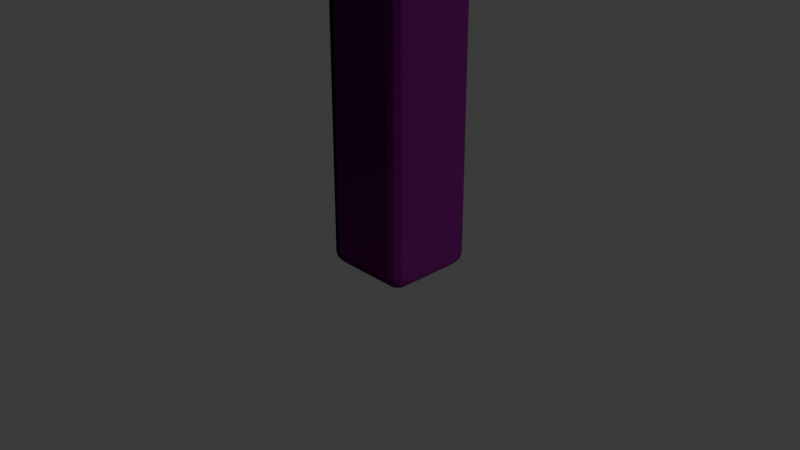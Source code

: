 # Source: Chair.blend  (saved by Blender 5.0.119; exported with 4.5.12 LTS)
import bpy
from mathutils import Matrix  # noqa: F401  (used for matrix-valued properties, if any)

bpy.ops.wm.read_factory_settings(use_empty=True)
scene = bpy.context.scene
scene.name = 'Scene'

# ---- collections
col_collection = bpy.data.collections.new('Collection'); scene.collection.children.link(col_collection)

# ---- images (referenced by path relative to the original .blend; pixels are not part of the script)
import os
ASSET_DIR = os.environ.get("B2B_ASSET_DIR", "")  # directory of the original .blend (textures are referenced by path, not embedded)
HERE = os.path.dirname(os.path.abspath(__file__))  # packed textures are extracted next to this script under _unpacked/

def load_image(name, relpath, width, height, colorspace="sRGB"):
    """Load a texture the original file referenced (path relative to the .blend, or extracted next to this script)."""
    p = next((c for c in (os.path.join(HERE, relpath), os.path.join(ASSET_DIR, relpath)) if relpath and os.path.exists(c)), "")
    if p:
        img = bpy.data.images.load(p, check_existing=True)
        img.name = name
    else:  # same state as the original file: an image datablock whose file is absent (Cycles renders it pink)
        img = bpy.data.images.new(name, width, height)
        img.source = "FILE"
        img.filepath = "//" + (relpath or name)
    img.colorspace_settings.name = colorspace
    return img
img_oak_wood_bare_albedo_png = load_image('oak-wood-bare_albedo.png', 'oak-wood-bare-bl/oak-wood-bare_albedo.png', 1024, 1024, 'sRGB')
img_oak_wood_bare_roughness_png = load_image('oak-wood-bare_roughness.png', 'oak-wood-bare-bl/oak-wood-bare_roughness.png', 1024, 1024, 'sRGB')
img_oak_wood_bare_normal_ogl_png = load_image('oak-wood-bare_normal-ogl.png', 'oak-wood-bare-bl/oak-wood-bare_normal-ogl.png', 1024, 1024, 'sRGB')
img_oak_wood_bare_metallic_png = load_image('oak-wood-bare_metallic.png', 'oak-wood-bare-bl/oak-wood-bare_metallic.png', 1024, 1024, 'sRGB')
img_oak_wood_bare_height_png = load_image('oak-wood-bare_height.png', 'oak-wood-bare-bl/oak-wood-bare_height.png', 1024, 1024, 'sRGB')

# ---- materials (node trees are filled in below, after node groups)
mat_hi = bpy.data.materials.new('hi')

# ---- material node trees
mat_hi.use_nodes = True; mat_hi.node_tree.nodes.clear()
_N = mat_hi.node_tree.nodes; _L = mat_hi.node_tree.links
n0 = _N.new('ShaderNodeBsdfPrincipled'); n0.name = 'Principled BSDF'; n0.location = (-177, 100)
n1 = _N.new('ShaderNodeOutputMaterial'); n1.name = 'Material Output'; n1.location = (200, 100)
n2 = _N.new('ShaderNodeTexImage'); n2.name = 'Image Texture'; n2.location = (-716, 178)
n2.image = img_oak_wood_bare_albedo_png
n3 = _N.new('ShaderNodeTexImage'); n3.name = 'Image Texture.001'; n3.location = (-941, -141)
n3.image = img_oak_wood_bare_roughness_png
n4 = _N.new('ShaderNodeTexImage'); n4.name = 'Image Texture.002'; n4.location = (-544, -147)
n4.image = img_oak_wood_bare_normal_ogl_png
n5 = _N.new('ShaderNodeTexImage'); n5.name = 'Image Texture.003'; n5.location = (-449, 436)
n5.image = img_oak_wood_bare_metallic_png
n6 = _N.new('ShaderNodeTexImage'); n6.name = 'Image Texture.004'; n6.location = (-132, 566)
n6.image = img_oak_wood_bare_height_png
_L.new(n0.outputs[0], n1.inputs[0])
_L.new(n2.outputs[0], n0.inputs[0])
_L.new(n3.outputs[0], n0.inputs[2])
_L.new(n4.outputs[0], n0.inputs[5])
_L.new(n5.outputs[0], n0.inputs[1])
_L.new(n6.outputs[0], n1.inputs[2])
n1.is_active_output = True

# ---- world
world_world = bpy.data.worlds.new('World'); scene.world = world_world
world_world.use_nodes = True; world_world.node_tree.nodes.clear()
_N = world_world.node_tree.nodes; _L = world_world.node_tree.links
n0 = _N.new('ShaderNodeOutputWorld'); n0.name = 'World Output'; n0.location = (200, 100)
n1 = _N.new('ShaderNodeBackground'); n1.name = 'Background'; n1.location = (-200, 100)
n1.inputs[0].default_value = (0.05088, 0.05088, 0.05088, 1.0)
_L.new(n1.outputs[0], n0.inputs[0])
n0.is_active_output = True
world_world.color = (0.05088, 0.05088, 0.05088)
world_world.sun_shadow_jitter_overblur = 0.0

# ---- cameras
cam_camera = bpy.data.cameras.new('Camera')
cam_camera.clip_end = 100.0
cam_camera.ortho_scale = 7.314

# ---- lights
light_sun = bpy.data.lights.new('Sun', 'SUN')
light_sun.energy = 2.54

# ---- meshes
me_cube_011 = bpy.data.meshes.new('Cube.011')
me_cube_011.from_pydata([(-5.672, -5.0, -0.4122), (-5.672, -5.0, 0.4122), (-5.672, 5.0, -0.4122), (-5.672, 5.0, 0.4122), (5.808, -5.0, -0.4122), (5.808, -5.0, 0.4122), (5.808, 5.0, -0.4122), (5.808, 5.0, 0.4122), (3.722, 3.721, -11.2), (3.722, 3.721, -0.3824), (3.722, 4.651, -11.2), (3.722, 4.651, -0.3824), (4.652, 3.721, -11.2), (4.652, 3.721, -0.3824), (4.652, 4.651, -11.2), (4.652, 4.651, -0.3824), (3.722, -4.652, -11.2), (3.722, -4.652, -0.3824), (3.722, -3.721, -11.2), (3.722, -3.721, -0.3824), (4.652, -4.652, -11.2), (4.652, -4.652, -0.3824), (4.652, -3.721, -11.2), (4.652, -3.721, -0.3824), (-4.651, -4.652, -11.2), (-4.651, -4.652, -0.3824), (-4.651, -3.721, -11.2), (-4.651, -3.721, -0.3824), (-3.721, -4.652, -11.2), (-3.721, -4.652, -0.3824), (-3.721, -3.721, -11.2), (-3.721, -3.721, -0.3824), (-3.766, -3.959, -5.525), (-3.766, -3.959, -4.594), (3.963, -3.959, -5.525), (3.963, -3.959, -4.594), (-3.766, -4.317, -5.525), (-3.766, -4.317, -4.594), (3.963, -4.317, -5.525), (3.963, -4.317, -4.594), (-4.651, 3.721, -11.2), (-4.651, 3.721, -0.3824), (-4.651, 4.651, -11.2), (-4.651, 4.651, -0.3824), (-3.721, 3.721, -11.2), (-3.721, 3.721, -0.3824), (-3.721, 4.651, -11.2), (-3.721, 4.651, -0.3824), (-3.766, 4.391, -5.525), (-3.766, 4.391, -4.594), (3.963, 4.391, -5.525), (3.963, 4.391, -4.594), (-3.766, 4.033, -5.525), (-3.766, 4.033, -4.594), (3.963, 4.033, -5.525), (3.963, 4.033, -4.594), (-5.552, -4.981, 0.01487), (-7.354, -4.981, 12.77), (-5.552, -4.051, 0.01487), (-7.354, -4.051, 12.77), (-4.631, -4.981, 0.145), (-6.433, -4.981, 12.9), (-4.631, -4.051, 0.145), (-6.433, -4.051, 12.9), (-5.552, 4.056, 0.01487), (-7.354, 4.056, 12.77), (-5.552, 4.986, 0.01487), (-7.354, 4.986, 12.77), (-4.631, 4.056, 0.145), (-6.433, 4.056, 12.9), (-4.631, 4.986, 0.145), (-6.433, 4.986, 12.9), (-5.778, -4.12, 4.286), (-5.908, -4.12, 5.207), (-5.778, 4.31, 4.286), (-5.908, 4.31, 5.207), (-5.516, -4.12, 4.323), (-5.646, -4.12, 5.244), (-5.516, 4.31, 4.323), (-5.646, 4.31, 5.244), (-5.778, 0.09504, 4.286), (-5.908, 0.09504, 5.559), (-5.516, 0.09504, 4.323), (-5.646, 0.09504, 5.596), (-5.778, -2.002, 4.286), (-5.646, -2.002, 5.487), (-5.908, -2.002, 5.45), (-5.516, -2.002, 4.323), (-5.908, 2.202, 5.449), (-5.516, 2.202, 4.323), (-5.778, 2.202, 4.286), (-5.646, 2.202, 5.486), (-6.622, -4.12, 10.28), (-6.898, -4.12, 12.22), (-6.622, 4.15, 10.28), (-6.898, 4.15, 12.22), (-6.36, -4.12, 10.31), (-6.636, -4.12, 12.26), (-6.36, 4.15, 10.31), (-6.636, 4.15, 12.26), (-6.622, 0.01538, 10.28), (-7.055, 0.01538, 13.34), (-6.36, 0.01538, 10.31), (-6.793, 0.01538, 13.38), (-6.809, -4.12, 11.6), (-6.809, 4.15, 11.6), (-6.547, 4.15, 11.63), (-6.547, -4.12, 11.63), (-6.547, 0.01538, 11.63), (-6.809, 0.01538, 11.6), (-6.622, -2.052, 10.28), (-6.749, -2.052, 13.07), (-7.011, -2.052, 13.03), (-6.36, -2.052, 10.31), (-6.809, -2.052, 11.6), (-6.547, -2.052, 11.63), (-7.011, 2.083, 13.03), (-6.36, 2.083, 10.31), (-6.622, 2.083, 10.28), (-6.749, 2.083, 13.07), (-6.547, 2.083, 11.63), (-6.809, 2.083, 11.6), (-6.622, 1.049, 10.28), (-6.774, 1.049, 13.24), (-6.547, 1.049, 11.63), (-7.036, 1.049, 13.21), (-6.36, 1.049, 10.31), (-6.809, 1.049, 11.6), (-7.036, -1.018, 13.21), (-6.36, -1.018, 10.31), (-6.809, -1.018, 11.6), (-6.622, -1.018, 10.28), (-6.774, -1.018, 13.24), (-6.547, -1.018, 11.63), (-6.622, -3.086, 10.28), (-6.709, -3.086, 12.78), (-6.547, -3.086, 11.63), (-6.971, -3.086, 12.74), (-6.36, -3.086, 10.31), (-6.809, -3.086, 11.6), (-6.971, 3.117, 12.74), (-6.36, 3.117, 10.31), (-6.809, 3.117, 11.6), (-6.622, 3.117, 10.28), (-6.709, 3.117, 12.78), (-6.547, 3.117, 11.63), (-6.211, -4.12, 7.365), (-6.341, -4.12, 8.286), (-6.211, 4.31, 7.365), (-6.341, 4.31, 8.286), (-5.949, -4.12, 7.402), (-6.079, -4.12, 8.323), (-5.949, 4.31, 7.402), (-6.079, 4.31, 8.323), (-6.211, 0.09504, 7.365), (-6.341, 0.09504, 8.638), (-5.949, 0.09504, 7.402), (-6.079, 0.09504, 8.675), (-6.211, -2.002, 7.365), (-6.079, -2.002, 8.566), (-6.341, -2.002, 8.529), (-5.949, -2.002, 7.402), (-6.341, 2.202, 8.528), (-5.949, 2.202, 7.402), (-6.211, 2.202, 7.365), (-6.079, 2.202, 8.565)], [], [(0, 1, 3, 2), (2, 3, 7, 6), (6, 7, 5, 4), (4, 5, 1, 0), (2, 6, 4, 0), (7, 3, 1, 5), (8, 9, 11, 10), (10, 11, 15, 14), (14, 15, 13, 12), (12, 13, 9, 8), (10, 14, 12, 8), (16, 17, 19, 18), (18, 19, 23, 22), (22, 23, 21, 20), (20, 21, 17, 16), (18, 22, 20, 16), (24, 25, 27, 26), (26, 27, 31, 30), (30, 31, 29, 28), (28, 29, 25, 24), (26, 30, 28, 24), (32, 33, 35, 34), (34, 35, 39, 38), (38, 39, 37, 36), (36, 37, 33, 32), (34, 38, 36, 32), (39, 35, 33, 37), (40, 41, 43, 42), (42, 43, 47, 46), (46, 47, 45, 44), (44, 45, 41, 40), (42, 46, 44, 40), (48, 49, 51, 50), (50, 51, 55, 54), (54, 55, 53, 52), (52, 53, 49, 48), (50, 54, 52, 48), (55, 51, 49, 53), (56, 57, 59, 58), (58, 59, 63, 62), (62, 63, 61, 60), (60, 61, 57, 56), (58, 62, 60, 56), (63, 59, 57, 61), (64, 65, 67, 66), (66, 67, 71, 70), (70, 71, 69, 68), (68, 69, 65, 64), (66, 70, 68, 64), (71, 67, 65, 69), (90, 88, 75, 74), (74, 75, 79, 78), (87, 85, 77, 76), (76, 77, 73, 72), (84, 87, 76, 72), (85, 86, 73, 77), (91, 88, 81, 83), (90, 89, 82, 80), (89, 91, 83, 82), (84, 86, 81, 80), (72, 73, 86, 84), (83, 81, 86, 85), (80, 82, 87, 84), (82, 83, 85, 87), (78, 79, 91, 89), (74, 78, 89, 90), (79, 75, 88, 91), (80, 81, 88, 90), (142, 140, 95, 105), (105, 95, 99, 106), (136, 135, 97, 107), (107, 97, 93, 104), (134, 138, 96, 92), (135, 137, 93, 97), (123, 125, 101, 103), (122, 126, 102, 100), (124, 123, 103, 108), (130, 128, 101, 109), (131, 130, 109, 100), (126, 124, 108, 102), (96, 107, 104, 92), (138, 136, 107, 96), (94, 105, 106, 98), (143, 142, 105, 94), (129, 133, 115, 113), (134, 139, 114, 110), (139, 137, 112, 114), (132, 128, 112, 111), (131, 129, 113, 110), (133, 132, 111, 115), (122, 127, 121, 118), (141, 145, 120, 117), (145, 144, 119, 120), (143, 141, 117, 118), (144, 140, 116, 119), (127, 125, 116, 121), (109, 101, 125, 127), (100, 109, 127, 122), (117, 120, 124, 126), (120, 119, 123, 124), (118, 117, 126, 122), (119, 116, 125, 123), (108, 103, 132, 133), (100, 102, 129, 131), (103, 101, 128, 132), (102, 108, 133, 129), (110, 114, 130, 131), (114, 112, 128, 130), (104, 93, 137, 139), (92, 104, 139, 134), (113, 115, 136, 138), (111, 112, 137, 135), (110, 113, 138, 134), (115, 111, 135, 136), (99, 95, 140, 144), (94, 98, 141, 143), (106, 99, 144, 145), (98, 106, 145, 141), (118, 121, 142, 143), (121, 116, 140, 142), (164, 162, 149, 148), (148, 149, 153, 152), (161, 159, 151, 150), (150, 151, 147, 146), (158, 161, 150, 146), (159, 160, 147, 151), (165, 162, 155, 157), (164, 163, 156, 154), (163, 165, 157, 156), (158, 160, 155, 154), (146, 147, 160, 158), (157, 155, 160, 159), (154, 156, 161, 158), (156, 157, 159, 161), (152, 153, 165, 163), (148, 152, 163, 164), (153, 149, 162, 165), (154, 155, 162, 164)])
_uv = me_cube_011.uv_layers.new(name='UVMap')
_uv.uv.foreach_set('vector', [0.9717, 0.3713, 1.0, 0.3713, 1.0, 0.7164, 0.9717, 0.7164, 0.9433, 0.7675, 0.9148, 0.7675, 0.9148, 0.3713, 0.9433, 0.3713, 0.9469, -7.97e-09, 0.9752, -6.734e-09, 0.9752, 0.3451, 0.9469, 0.3451, 0.9717, 0.7675, 0.9433, 0.7675, 0.9433, 0.3713, 0.9717, 0.3713, 0.0, 0.3941, 0.0, 0.0, 0.3451, 0.0, 0.3451, 0.3941, 0.6901, 1.925e-08, 0.6901, 0.3933, 0.3451, 0.3933, 0.3451, 5.06e-08, 0.8185, 0.7427, 0.8185, 0.3713, 0.8506, 0.3713, 0.8506, 0.7427, 0.1765, 0.7675, 0.1765, 0.3941, 0.2086, 0.3941, 0.2086, 0.7675, 0.7864, 0.8158, 0.7864, 0.4445, 0.8185, 0.4445, 0.8185, 0.8158, 0.2086, 0.7675, 0.2086, 0.3941, 0.2407, 0.3941, 0.2407, 0.7675, 0.05931, 0.7492, 0.02737, 0.7492, 0.02737, 0.7171, 0.05931, 0.7171, 0.8827, 0.3713, 0.8827, 1.028e-08, 0.9148, 1.44e-08, 0.9148, 0.3713, 0.2407, 0.7675, 0.2407, 0.3941, 0.2728, 0.3941, 0.2728, 0.7675, 0.8506, 0.7427, 0.8506, 0.3713, 0.8827, 0.3713, 0.8827, 0.7427, 0.2728, 0.7675, 0.2728, 0.3941, 0.3049, 0.3941, 0.3049, 0.7675, 0.09124, 0.7492, 0.05931, 0.7492, 0.05931, 0.7171, 0.09124, 0.7171, 0.8185, 0.3713, 0.8185, 2.057e-09, 0.8506, 6.17e-09, 0.8506, 0.3713, 0.3049, 0.7675, 0.3049, 0.3941, 0.337, 0.3941, 0.337, 0.7675, 0.8506, 0.3713, 0.8506, 1.851e-08, 0.8827, 1.337e-08, 0.8827, 0.3713, 0.6901, 0.8178, 0.6901, 0.4445, 0.7222, 0.4445, 0.7222, 0.8178, 0.1232, 0.7492, 0.09124, 0.7492, 0.09124, 0.7171, 0.1232, 0.7171, 0.3772, 0.9454, 0.3451, 0.9454, 0.3451, 0.6787, 0.3772, 0.6787, 0.06441, 0.7811, 0.06441, 0.7492, 0.07676, 0.7492, 0.07676, 0.7811, 0.4093, 0.9454, 0.3772, 0.9454, 0.3772, 0.6787, 0.4093, 0.6787, 0.03972, 0.7811, 0.03972, 0.7492, 0.05206, 0.7492, 0.05206, 0.7811, 0.4735, 0.6787, 0.4858, 0.6787, 0.4858, 0.944, 0.4735, 0.944, 0.4982, 0.6787, 0.5105, 0.6787, 0.5105, 0.9435, 0.4982, 0.9435, 0.9148, 0.3713, 0.9148, 6.17e-09, 0.9469, 1.028e-08, 0.9469, 0.3713, 0.7222, 0.8178, 0.7222, 0.4445, 0.7543, 0.4445, 0.7543, 0.8178, 0.8827, 0.7427, 0.8827, 0.3713, 0.9148, 0.3713, 0.9148, 0.7427, 0.7543, 0.8178, 0.7543, 0.4445, 0.7864, 0.4445, 0.7864, 0.8178, 0.1556, 0.7492, 0.1236, 0.7492, 0.1236, 0.7171, 0.1556, 0.7171, 0.4414, 0.9454, 0.4093, 0.9454, 0.4093, 0.6787, 0.4414, 0.6787, 0.02737, 0.7811, 0.02737, 0.7492, 0.03972, 0.7492, 0.03972, 0.7811, 0.4735, 0.9454, 0.4414, 0.9454, 0.4414, 0.6787, 0.4735, 0.6787, 0.05206, 0.7811, 0.05206, 0.7492, 0.06441, 0.7492, 0.06441, 0.7811, 0.4858, 0.6787, 0.4982, 0.6787, 0.4982, 0.944, 0.4858, 0.944, 0.5105, 0.6787, 0.5228, 0.6787, 0.5228, 0.9435, 0.5105, 0.9435, 0.5586, 0.8375, 0.5586, 0.3933, 0.5907, 0.3933, 0.5907, 0.8375, 0.6901, 0.4445, 0.6901, -9.423e-09, 0.7222, 2.128e-08, 0.7222, 0.4445, 0.6549, 0.8375, 0.6549, 0.3933, 0.687, 0.3933, 0.687, 0.8375, 0.7543, 0.4445, 0.7543, 1.469e-08, 0.7864, -1.902e-08, 0.7864, 0.4445, 0.1236, 0.7171, 0.09156, 0.7171, 0.09156, 0.685, 0.1236, 0.685, 0.05946, 0.7171, 0.02737, 0.7171, 0.02737, 0.685, 0.05946, 0.685, 0.5907, 0.8375, 0.5907, 0.3933, 0.6228, 0.3933, 0.6228, 0.8375, 0.7222, 0.4445, 0.7222, -1.36e-08, 0.7543, 1.711e-08, 0.7543, 0.4445, 0.6228, 0.8375, 0.6228, 0.3933, 0.6549, 0.3933, 0.6549, 0.8375, 0.7864, 0.4445, 0.7864, 6.662e-09, 0.8185, -2.705e-08, 0.8185, 0.4445, 0.1557, 0.7171, 0.1236, 0.7171, 0.1236, 0.685, 0.1557, 0.685, 0.09156, 0.7171, 0.05946, 0.7171, 0.05946, 0.685, 0.09156, 0.685, 0.08827, 0.6123, 0.1286, 0.6123, 0.1204, 0.685, 0.08827, 0.685, 0.09502, 0.7813, 0.09502, 0.7492, 0.1042, 0.7492, 0.1042, 0.7813, 0.08827, 0.4672, 0.04788, 0.4672, 0.05619, 0.3941, 0.08827, 0.3941, 0.1042, 0.7813, 0.1042, 0.7492, 0.1133, 0.7492, 0.1133, 0.7813, 0.009124, 0.758, 2.504e-08, 0.758, 3.055e-08, 0.685, 0.009124, 0.685, 0.533, 0.7517, 0.5238, 0.7517, 0.5228, 0.6787, 0.532, 0.6787, 0.533, 0.8968, 0.5238, 0.8968, 0.5243, 0.8241, 0.5334, 0.8241, 0.009123, 0.9031, 1.409e-08, 0.9031, 1.958e-08, 0.8304, 0.009123, 0.8304, 0.08827, 0.6123, 0.0479, 0.6123, 0.04414, 0.5396, 0.08827, 0.5396, 0.08827, 0.4672, 0.1287, 0.4672, 0.1324, 0.5396, 0.08827, 0.5396, 0.08827, 0.3941, 0.1204, 0.3941, 0.1287, 0.4672, 0.08827, 0.4672, 0.5334, 0.8241, 0.5243, 0.8241, 0.5238, 0.7517, 0.533, 0.7517, 0.009123, 0.8304, 1.958e-08, 0.8304, 2.504e-08, 0.758, 0.009124, 0.758, 0.08827, 0.5396, 0.04414, 0.5396, 0.04788, 0.4672, 0.08827, 0.4672, 0.08827, 0.685, 0.05619, 0.685, 0.0479, 0.6123, 0.08827, 0.6123, 0.009123, 0.9758, 8.595e-09, 0.9758, 1.409e-08, 0.9031, 0.009123, 0.9031, 0.532, 0.9695, 0.5228, 0.9695, 0.5238, 0.8968, 0.533, 0.8968, 0.08827, 0.5396, 0.1324, 0.5396, 0.1286, 0.6123, 0.08827, 0.6123, 0.391, 0.643, 0.431, 0.643, 0.4129, 0.6787, 0.391, 0.6787, 0.1557, 0.7068, 0.1557, 0.685, 0.1648, 0.685, 0.1649, 0.7068, 0.4978, 0.643, 0.5378, 0.643, 0.5197, 0.6787, 0.4978, 0.6787, 0.1649, 0.7068, 0.1649, 0.685, 0.174, 0.685, 0.174, 0.7068, 0.02737, 0.7207, 0.01825, 0.7207, 0.01825, 0.685, 0.02737, 0.685, 0.5535, 0.7143, 0.5444, 0.7143, 0.5448, 0.6787, 0.5539, 0.6787, 0.5532, 0.857, 0.5441, 0.857, 0.544, 0.8213, 0.5531, 0.8213, 0.02737, 0.8633, 0.01825, 0.8633, 0.01825, 0.8277, 0.02737, 0.8277, 0.4978, 0.5003, 0.5539, 0.5003, 0.5586, 0.536, 0.4978, 0.536, 0.391, 0.5003, 0.4471, 0.5003, 0.4518, 0.536, 0.391, 0.536, 0.3451, 0.5003, 0.391, 0.5003, 0.391, 0.536, 0.3451, 0.536, 0.4518, 0.5003, 0.4978, 0.5003, 0.4978, 0.536, 0.4518, 0.536, 0.1649, 0.7528, 0.1649, 0.7068, 0.174, 0.7068, 0.174, 0.7528, 0.4518, 0.643, 0.4978, 0.643, 0.4978, 0.6787, 0.4518, 0.6787, 0.1557, 0.7528, 0.1557, 0.7068, 0.1649, 0.7068, 0.1648, 0.7528, 0.3451, 0.643, 0.391, 0.643, 0.391, 0.6787, 0.3451, 0.6787, 0.4518, 0.5716, 0.4978, 0.5716, 0.4978, 0.6073, 0.4518, 0.6073, 0.3451, 0.429, 0.391, 0.429, 0.391, 0.4646, 0.3451, 0.4646, 0.391, 0.429, 0.431, 0.429, 0.441, 0.4646, 0.391, 0.4646, 0.5532, 0.7857, 0.5441, 0.7857, 0.5442, 0.75, 0.5533, 0.75, 0.02737, 0.792, 0.01825, 0.792, 0.01825, 0.7563, 0.02737, 0.7563, 0.4978, 0.5716, 0.5539, 0.5716, 0.5478, 0.6073, 0.4978, 0.6073, 0.3451, 0.5716, 0.391, 0.5716, 0.391, 0.6073, 0.3451, 0.6073, 0.4518, 0.429, 0.4978, 0.429, 0.4978, 0.4646, 0.4518, 0.4646, 0.4978, 0.429, 0.5378, 0.429, 0.5478, 0.4646, 0.4978, 0.4646, 0.02737, 0.9347, 0.01825, 0.9347, 0.01825, 0.899, 0.02737, 0.899, 0.5535, 0.9283, 0.5444, 0.9283, 0.5442, 0.8927, 0.5533, 0.8927, 0.391, 0.5716, 0.4471, 0.5716, 0.441, 0.6073, 0.391, 0.6073, 0.391, 0.536, 0.4518, 0.536, 0.4471, 0.5716, 0.391, 0.5716, 0.3451, 0.536, 0.391, 0.536, 0.391, 0.5716, 0.3451, 0.5716, 0.4518, 0.4646, 0.4978, 0.4646, 0.4978, 0.5003, 0.4518, 0.5003, 0.4978, 0.4646, 0.5478, 0.4646, 0.5539, 0.5003, 0.4978, 0.5003, 0.02737, 0.899, 0.01825, 0.899, 0.01825, 0.8633, 0.02737, 0.8633, 0.5533, 0.8927, 0.5442, 0.8927, 0.5441, 0.857, 0.5532, 0.857, 0.4978, 0.536, 0.5586, 0.536, 0.5539, 0.5716, 0.4978, 0.5716, 0.02737, 0.8277, 0.01825, 0.8277, 0.01825, 0.792, 0.02737, 0.792, 0.5531, 0.8213, 0.544, 0.8213, 0.5441, 0.7857, 0.5532, 0.7857, 0.4518, 0.536, 0.4978, 0.536, 0.4978, 0.5716, 0.4518, 0.5716, 0.3451, 0.4646, 0.391, 0.4646, 0.391, 0.5003, 0.3451, 0.5003, 0.391, 0.4646, 0.441, 0.4646, 0.4471, 0.5003, 0.391, 0.5003, 0.391, 0.3933, 0.4129, 0.3933, 0.431, 0.429, 0.391, 0.429, 0.3451, 0.3933, 0.391, 0.3933, 0.391, 0.429, 0.3451, 0.429, 0.4518, 0.6073, 0.4978, 0.6073, 0.4978, 0.643, 0.4518, 0.643, 0.5533, 0.75, 0.5442, 0.75, 0.5444, 0.7143, 0.5535, 0.7143, 0.02737, 0.7563, 0.01825, 0.7563, 0.01825, 0.7207, 0.02737, 0.7207, 0.4978, 0.6073, 0.5478, 0.6073, 0.5378, 0.643, 0.4978, 0.643, 0.5539, 0.964, 0.5448, 0.964, 0.5444, 0.9283, 0.5535, 0.9283, 0.02737, 0.9703, 0.01825, 0.9703, 0.01825, 0.9347, 0.02737, 0.9347, 0.4978, 0.3933, 0.5197, 0.3933, 0.5378, 0.429, 0.4978, 0.429, 0.4518, 0.3933, 0.4978, 0.3933, 0.4978, 0.429, 0.4518, 0.429, 0.3451, 0.6073, 0.391, 0.6073, 0.391, 0.643, 0.3451, 0.643, 0.391, 0.6073, 0.441, 0.6073, 0.431, 0.643, 0.391, 0.643, 0.1324, 0.6123, 0.1728, 0.6123, 0.1645, 0.685, 0.1324, 0.685, 0.07676, 0.7813, 0.07676, 0.7492, 0.08589, 0.7492, 0.08589, 0.7813, 2.261e-08, 0.6119, 0.0404, 0.6119, 0.03208, 0.685, 1.942e-08, 0.685, 0.08589, 0.7813, 0.08589, 0.7492, 0.09502, 0.7492, 0.09502, 0.7813, 0.01825, 0.758, 0.009124, 0.758, 0.009124, 0.685, 0.01825, 0.685, 0.5435, 0.7517, 0.5344, 0.7517, 0.5334, 0.6787, 0.5425, 0.6787, 0.5435, 0.8968, 0.5344, 0.8968, 0.5349, 0.8241, 0.544, 0.8241, 0.01825, 0.9031, 0.009124, 0.9031, 0.009124, 0.8304, 0.01825, 0.8304, 1.25e-08, 0.4668, 0.04037, 0.4668, 0.04414, 0.5396, 9.323e-09, 0.5396, 0.1324, 0.4672, 0.1728, 0.4672, 0.1765, 0.5396, 0.1324, 0.5396, 0.1324, 0.3941, 0.1645, 0.3941, 0.1728, 0.4672, 0.1324, 0.4672, 0.544, 0.8241, 0.5349, 0.8241, 0.5344, 0.7517, 0.5435, 0.7517, 0.01825, 0.8304, 0.009124, 0.8304, 0.009124, 0.758, 0.01825, 0.758, 9.323e-09, 0.5396, 0.04414, 0.5396, 0.0404, 0.6119, 2.261e-08, 0.6119, -7.739e-10, 0.3941, 0.03208, 0.3941, 0.04037, 0.4668, 1.25e-08, 0.4668, 0.01825, 0.9758, 0.009124, 0.9758, 0.009124, 0.9031, 0.01825, 0.9031, 0.5425, 0.9695, 0.5334, 0.9695, 0.5344, 0.8968, 0.5435, 0.8968, 0.1324, 0.5396, 0.1765, 0.5396, 0.1728, 0.6123, 0.1324, 0.6123])
me_cube_011.materials.append(mat_hi)
me_cube_011.update()

# ---- objects
ob_sun = bpy.data.objects.new('Sun', light_sun)
ob_camera = bpy.data.objects.new('Camera', cam_camera)
ob_chair = bpy.data.objects.new('Chair', me_cube_011)

# ---- transforms, parenting, visibility, modifiers, constraints
ob_sun.location = (-0.2844, -15.87, 9.52)
ob_sun.rotation_euler = (-0.4132, -0.393, 0.08849)
ob_camera.location = (7.359, -6.926, 4.958)
ob_camera.rotation_euler = (1.109, 0.0, 0.8149)
ob_camera.lock_rotations_4d = False
ob_camera.empty_display_type = 'ARROWS'
ob_camera.color = (0.0, 0.0, 0.0, 0.0)
ob_camera.display_type = 'WIRE'
ob_camera.lineart.crease_threshold = 0.0
ob_chair.location = (4.499, -4.5, 11.54)
ob_chair.scale = (1.075, 1.075, 1.075)
_m = ob_chair.modifiers.new('Bevel', 'BEVEL')
_m.width = 0.15
_m.width_pct = 0.15
_m.segments = 3

# ---- collection membership
scene.collection.objects.link(ob_sun)
col_collection.objects.link(ob_camera)
col_collection.objects.link(ob_chair)

# ---- scene / render settings (as saved in the file)
scene.camera = ob_camera
scene.frame_start = 1; scene.frame_end = 250; scene.frame_set(1)
scene.render.engine = 'BLENDER_EEVEE_NEXT'
scene.render.bake_bias = 0.0
scene.render.bake_samples = 0
scene.cycles.sampling_pattern = 'TABULATED_SOBOL'
scene.eevee.use_volume_custom_range = False
bpy.context.view_layer.update()
